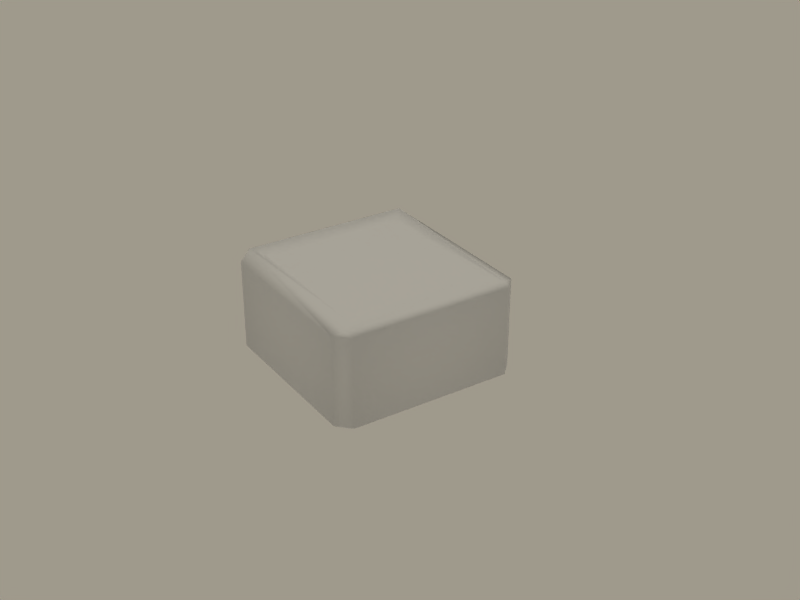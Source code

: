 # Source: puff.blend  (saved by Blender 2.41.0; exported with 4.5.12 LTS)
import bpy
from mathutils import Matrix  # noqa: F401  (used for matrix-valued properties, if any)

bpy.ops.wm.read_factory_settings(use_empty=True)
scene = bpy.context.scene
scene.name = 'Scene'

# ---- collections
col_collection_1 = bpy.data.collections.new('Collection 1'); scene.collection.children.link(col_collection_1)
col_collection_2 = bpy.data.collections.new('Collection 2'); scene.collection.children.link(col_collection_2)
col_collection_3 = bpy.data.collections.new('Collection 3'); scene.collection.children.link(col_collection_3)
col_collection_4 = bpy.data.collections.new('Collection 4'); scene.collection.children.link(col_collection_4)
col_collection_5 = bpy.data.collections.new('Collection 5'); scene.collection.children.link(col_collection_5)
col_collection_6 = bpy.data.collections.new('Collection 6'); scene.collection.children.link(col_collection_6)
col_collection_7 = bpy.data.collections.new('Collection 7'); scene.collection.children.link(col_collection_7)
col_collection_8 = bpy.data.collections.new('Collection 8'); scene.collection.children.link(col_collection_8)
col_collection_9 = bpy.data.collections.new('Collection 9'); scene.collection.children.link(col_collection_9)
col_collection_10 = bpy.data.collections.new('Collection 10'); scene.collection.children.link(col_collection_10)
col_collection_11 = bpy.data.collections.new('Collection 11'); scene.collection.children.link(col_collection_11)
col_collection_12 = bpy.data.collections.new('Collection 12'); scene.collection.children.link(col_collection_12)
col_collection_13 = bpy.data.collections.new('Collection 13'); scene.collection.children.link(col_collection_13)
col_collection_14 = bpy.data.collections.new('Collection 14'); scene.collection.children.link(col_collection_14)
col_collection_15 = bpy.data.collections.new('Collection 15'); scene.collection.children.link(col_collection_15)
col_collection_16 = bpy.data.collections.new('Collection 16'); scene.collection.children.link(col_collection_16)
col_collection_17 = bpy.data.collections.new('Collection 17'); scene.collection.children.link(col_collection_17)
col_collection_18 = bpy.data.collections.new('Collection 18'); scene.collection.children.link(col_collection_18)
col_collection_19 = bpy.data.collections.new('Collection 19'); scene.collection.children.link(col_collection_19)
col_collection_20 = bpy.data.collections.new('Collection 20'); scene.collection.children.link(col_collection_20)

# ---- materials (node trees are filled in below, after node groups)
mat_puff = bpy.data.materials.new('puff')
mat_puff.alpha_threshold = 0.0
mat_puff.preview_render_type = 'FLAT'
mat_puff.roughness = 0.5
mat_puff.specular_intensity = 0.0
mat_puff.line_color = (0.0, 0.0, 0.0, 1.0)

# ---- material node trees

# ---- world
world_world = bpy.data.worlds.new('World'); scene.world = world_world
world_world.color = (0.6248, 0.6019, 0.549)
world_world.use_sun_shadow = False
world_world.sun_shadow_jitter_overblur = 0.0
world_world.cycles.sampling_method = 'MANUAL'
world_world.cycles.sample_map_resolution = 256

# ---- cameras
cam_camera = bpy.data.cameras.new('Camera')
cam_camera.passepartout_alpha = 0.2
cam_camera.clip_end = 350.0
cam_camera.lens = 55.92
cam_camera.ortho_scale = 7.314
cam_camera.show_passepartout = False
cam_camera.show_safe_areas = True
cam_camera.dof.focus_distance = 0.0
cam_camera.dof.aperture_fstop = 128.0

# ---- lights
light_spot_001 = bpy.data.lights.new('Spot.001', 'SPOT')
light_spot_001.transmission_factor = 0.0
light_spot_001.cutoff_distance = 89.99
light_spot_001.use_shadow = False
light_spot_001.energy = 25.37
light_spot_001.shadow_buffer_clip_start = 27.0
light_spot_001.shadow_soft_size = 1.0
light_spot_001.shadow_maximum_resolution = 0.006
light_spot_001.use_absolute_resolution = True
light_spot_001.spot_size = 1.309
light_spot_001.cycles.use_multiple_importance_sampling = False
light_lamp_001 = bpy.data.lights.new('Lamp.001', 'SUN')
light_lamp_001.transmission_factor = 0.0
light_lamp_001.angle = 1.571
light_lamp_001.energy = 0.5
light_lamp_001.shadow_buffer_clip_start = 0.5
light_lamp_001.shadow_soft_size = 1.0
light_lamp_001.shadow_cascade_max_distance = 1000.0
light_lamp_001.cycles.use_multiple_importance_sampling = False
light_lamp = bpy.data.lights.new('Lamp', 'SUN')
light_lamp.transmission_factor = 0.0
light_lamp.angle = 1.571
light_lamp.energy = 0.6232
light_lamp.shadow_buffer_clip_start = 0.5
light_lamp.shadow_soft_size = 1.0
light_lamp.shadow_cascade_max_distance = 1000.0
light_lamp.cycles.use_multiple_importance_sampling = False
light_spot = bpy.data.lights.new('Spot', 'SPOT')
light_spot.transmission_factor = 0.0
light_spot.cutoff_distance = 89.99
light_spot.energy = 74.63
light_spot.shadow_buffer_clip_start = 27.0
light_spot.shadow_soft_size = 1.0
light_spot.shadow_maximum_resolution = 0.006
light_spot.use_absolute_resolution = True
light_spot.spot_size = 1.309
light_spot.cycles.use_multiple_importance_sampling = False

# ---- meshes
me_cube = bpy.data.meshes.new('Cube')
me_cube.from_pydata([(0.323, 0.3182, -0.2041), (0.323, -0.3182, -0.2041), (-0.323, -0.3182, -0.2041), (-0.323, 0.3182, -0.2041), (-0.3378, -0.3272, 0.2159), (0.3378, -0.3272, 0.1895), (0.3378, 0.3272, 0.1895), (-0.3378, 0.3272, 0.2159), (-0.3766, -0.3182, -0.1726), (-0.3766, -0.3182, 0.1802), (-0.3766, 0.3182, 0.1802), (-0.3766, 0.3182, -0.1726), (-0.323, 0.3718, -0.1726), (-0.323, 0.3718, 0.1802), (0.323, 0.3718, 0.1802), (0.323, 0.3718, -0.1726), (0.3766, 0.3182, -0.1726), (0.3766, 0.3182, 0.1802), (0.3766, -0.3182, 0.1802), (0.3766, -0.3182, -0.1726), (0.323, -0.3718, -0.1726), (0.323, -0.3718, 0.1802), (-0.323, -0.3718, 0.1802), (-0.323, -0.3718, -0.1726), (-0.2806, -0.2867, 0.1979), (0.2806, -0.2867, 0.1979), (0.2806, 0.2867, 0.1979), (-0.2806, 0.2867, 0.1979)], [], [(8, 9, 10, 11), (12, 13, 14, 15), (16, 17, 18, 19), (20, 21, 22, 23), (1, 0, 16, 19), (1, 20, 23, 2), (3, 2, 8, 11), (15, 0, 3, 12), (4, 22, 21, 5), (6, 5, 18, 17), (6, 14, 13, 7), (4, 7, 10, 9), (8, 23, 22, 9), (10, 13, 12, 11), (14, 17, 16, 15), (18, 21, 20, 19), (0, 15, 16), (1, 19, 20), (2, 23, 8), (3, 11, 12), (4, 9, 22), (5, 21, 18), (6, 17, 14), (7, 13, 10), (4, 5, 25, 24), (5, 6, 26, 25), (6, 7, 27, 26), (7, 4, 24, 27), (24, 25, 26, 27)])
me_cube.polygons.foreach_set('use_smooth', [True] * 29)
_uv = me_cube.uv_layers.new(name='UVMap')
_uv.uv.foreach_set('vector', [0.694, 0.9307, 0.9851, 0.9307, 0.9851, 0.4054, 0.694, 0.4054, 0.07177, 0.05192, 0.07178, 0.3431, 0.6049, 0.3431, 0.6049, 0.05192, 0.694, 0.4054, 0.9851, 0.4054, 0.9851, 0.9307, 0.694, 0.9307, 0.6049, 0.05192, 0.6049, 0.3431, 0.07177, 0.3431, 0.07178, 0.05192, 0.668, 0.9307, 0.668, 0.4054, 0.694, 0.4054, 0.694, 0.9307, 0.6049, 0.02591, 0.6049, 0.05192, 0.07178, 0.05192, 0.07178, 0.02591, 0.668, 0.4054, 0.668, 0.9307, 0.694, 0.9307, 0.694, 0.4054, 0.6049, 0.05192, 0.6049, 0.02591, 0.07177, 0.02591, 0.07177, 0.05192, 0.05655, 0.4043, 0.06878, 0.3674, 0.6019, 0.3674, 0.6142, 0.4043, 0.6142, 0.9444, 0.6142, 0.4043, 0.6462, 0.4117, 0.6462, 0.937, 0.6142, 0.9444, 0.6019, 0.9812, 0.06878, 0.9812, 0.05655, 0.9444, 0.05655, 0.4043, 0.05655, 0.9444, 0.02454, 0.937, 0.02454, 0.4117, 0.02753, 0.05192, 0.07178, 0.05192, 0.07177, 0.3431, 0.02753, 0.3431, 0.02753, 0.3431, 0.07178, 0.3431, 0.07177, 0.05192, 0.02753, 0.05192, 0.6049, 0.3431, 0.6492, 0.3431, 0.6492, 0.05192, 0.6049, 0.05192, 0.6492, 0.3431, 0.6049, 0.3431, 0.6049, 0.05192, 0.6492, 0.05192, 0.6049, 0.02591, 0.6049, 0.05192, 0.6492, 0.05192, 0.6049, 0.02591, 0.6492, 0.05192, 0.6049, 0.05192, 0.07178, 0.02591, 0.07178, 0.05192, 0.02753, 0.05192, 0.07177, 0.02591, 0.02753, 0.05192, 0.07177, 0.05192, 0.05655, 0.4043, 0.02454, 0.4117, 0.06878, 0.3674, 0.6142, 0.4043, 0.6019, 0.3674, 0.6462, 0.4117, 0.6142, 0.9444, 0.6462, 0.937, 0.6019, 0.9812, 0.05655, 0.9444, 0.06878, 0.9812, 0.02454, 0.937, 0.05655, 0.4043, 0.6142, 0.4043, 0.5669, 0.4377, 0.1038, 0.4377, 0.6142, 0.4043, 0.6142, 0.9444, 0.5669, 0.911, 0.5669, 0.4377, 0.6142, 0.9444, 0.05655, 0.9444, 0.1038, 0.911, 0.5669, 0.911, 0.05655, 0.9444, 0.05655, 0.4043, 0.1038, 0.4377, 0.1038, 0.911, 0.1038, 0.4377, 0.5669, 0.4377, 0.5669, 0.911, 0.1038, 0.911])
_ca = me_cube.color_attributes.new('Col', 'BYTE_COLOR', 'CORNER')
_ca.data.foreach_set('color', [1.0, 1.0, 1.0, 1.0, 1.0, 1.0, 1.0, 1.0, 1.0, 1.0, 1.0, 1.0, 1.0, 1.0, 1.0, 1.0, 1.0, 1.0, 1.0, 1.0, 1.0, 1.0, 1.0, 1.0, 1.0, 1.0, 1.0, 1.0, 1.0, 1.0, 1.0, 1.0, 1.0, 1.0, 1.0, 1.0, 1.0, 1.0, 1.0, 1.0, 1.0, 1.0, 1.0, 1.0, 1.0, 1.0, 1.0, 1.0, 1.0, 1.0, 1.0, 1.0, 1.0, 1.0, 1.0, 1.0, 1.0, 1.0, 1.0, 1.0, 1.0, 1.0, 1.0, 1.0, 1.0, 1.0, 1.0, 1.0, 1.0, 1.0, 1.0, 1.0, 1.0, 1.0, 1.0, 1.0, 1.0, 1.0, 1.0, 1.0, 1.0, 1.0, 1.0, 1.0, 1.0, 1.0, 1.0, 1.0, 1.0, 1.0, 1.0, 1.0, 1.0, 1.0, 1.0, 1.0, 1.0, 1.0, 1.0, 1.0, 1.0, 1.0, 1.0, 1.0, 1.0, 1.0, 1.0, 1.0, 1.0, 1.0, 1.0, 1.0, 1.0, 1.0, 1.0, 1.0, 1.0, 1.0, 1.0, 1.0, 1.0, 1.0, 1.0, 1.0, 1.0, 1.0, 1.0, 1.0, 1.0, 1.0, 1.0, 1.0, 1.0, 1.0, 1.0, 1.0, 1.0, 1.0, 1.0, 1.0, 1.0, 1.0, 1.0, 1.0, 1.0, 1.0, 1.0, 1.0, 1.0, 1.0, 1.0, 1.0, 1.0, 1.0, 1.0, 1.0, 1.0, 1.0, 1.0, 1.0, 1.0, 1.0, 1.0, 1.0, 1.0, 1.0, 1.0, 1.0, 1.0, 1.0, 1.0, 1.0, 1.0, 1.0, 1.0, 1.0, 1.0, 1.0, 1.0, 1.0, 1.0, 1.0, 1.0, 1.0, 1.0, 1.0, 1.0, 1.0, 1.0, 1.0, 1.0, 1.0, 1.0, 1.0, 1.0, 1.0, 1.0, 1.0, 1.0, 1.0, 1.0, 1.0, 1.0, 1.0, 1.0, 1.0, 1.0, 1.0, 1.0, 1.0, 1.0, 1.0, 1.0, 1.0, 1.0, 1.0, 1.0, 1.0, 1.0, 1.0, 1.0, 1.0, 1.0, 1.0, 1.0, 1.0, 1.0, 1.0, 1.0, 1.0, 1.0, 1.0, 1.0, 1.0, 1.0, 1.0, 1.0, 1.0, 1.0, 1.0, 1.0, 1.0, 1.0, 1.0, 1.0, 1.0, 1.0, 1.0, 1.0, 1.0, 1.0, 1.0, 1.0, 1.0, 1.0, 1.0, 1.0, 1.0, 1.0, 1.0, 1.0, 1.0, 1.0, 1.0, 1.0, 1.0, 1.0, 1.0, 1.0, 1.0, 1.0, 1.0, 1.0, 1.0, 1.0, 1.0, 1.0, 1.0, 1.0, 1.0, 1.0, 1.0, 1.0, 1.0, 1.0, 1.0, 1.0, 1.0, 1.0, 1.0, 1.0, 1.0, 1.0, 1.0, 1.0, 1.0, 1.0, 1.0, 1.0, 1.0, 1.0, 1.0, 1.0, 1.0, 1.0, 1.0, 1.0, 1.0, 1.0, 1.0, 1.0, 1.0, 1.0, 1.0, 1.0, 1.0, 1.0, 1.0, 1.0, 1.0, 1.0, 1.0, 1.0, 1.0, 1.0, 1.0, 1.0, 1.0, 1.0, 1.0, 1.0, 1.0, 1.0, 1.0, 1.0, 1.0, 1.0, 1.0, 1.0, 1.0, 1.0, 1.0, 1.0, 1.0, 1.0, 1.0, 1.0, 1.0, 1.0, 1.0, 1.0, 1.0, 1.0, 1.0, 1.0, 1.0, 1.0, 1.0, 1.0, 1.0, 1.0, 1.0, 1.0, 1.0, 1.0, 1.0, 1.0, 1.0, 1.0, 1.0, 1.0, 1.0, 1.0, 1.0, 1.0, 1.0, 1.0, 1.0, 1.0, 1.0, 1.0, 1.0, 1.0, 1.0, 1.0, 1.0, 1.0, 1.0, 1.0, 1.0, 1.0, 1.0, 1.0, 1.0, 1.0, 1.0, 1.0, 1.0, 1.0, 1.0, 1.0, 1.0, 1.0, 1.0, 1.0, 1.0, 1.0, 1.0, 1.0, 1.0, 1.0, 1.0, 1.0, 1.0, 1.0, 1.0, 1.0, 1.0, 1.0, 1.0, 1.0, 1.0, 1.0, 1.0, 1.0, 1.0, 1.0, 1.0, 1.0, 1.0, 1.0, 1.0])
me_cube.materials.append(mat_puff)
me_cube.use_remesh_preserve_volume = False
me_cube.use_remesh_preserve_attributes = False
me_cube.use_mirror_vertex_groups = False
me_cube.update()

# ---- objects
ob_puff = bpy.data.objects.new('puff', me_cube)
ob_lamp_003 = bpy.data.objects.new('Lamp.003', light_spot_001)
ob_lamp_002 = bpy.data.objects.new('Lamp.002', light_lamp_001)
ob_lamp_001 = bpy.data.objects.new('Lamp.001', light_lamp)
ob_empty = bpy.data.objects.new('Empty', None)
ob_camera = bpy.data.objects.new('Camera', cam_camera)
ob_lamp = bpy.data.objects.new('Lamp', light_spot)

# ---- transforms, parenting, visibility, modifiers, constraints
ob_puff.location = (0.0, 0.0, 0.0)
ob_puff.lock_rotations_4d = False
ob_puff.empty_display_type = 'ARROWS'
ob_puff.color = (0.0, 0.0, 0.0, 1.0)
ob_puff.lineart.crease_threshold = 0.0
ob_lamp_003.location = (-67.56, 36.66, 18.99)
ob_lamp_003.rotation_euler = (-0.8876, 0.2975, 1.652)
ob_lamp_003.lock_rotations_4d = False
ob_lamp_003.empty_display_type = 'ARROWS'
ob_lamp_003.color = (0.0, 0.0, 0.0, 0.0)
ob_lamp_003.lineart.crease_threshold = 0.0
ob_lamp_002.location = (15.77, 9.384, -79.08)
ob_lamp_002.rotation_euler = (-3.142, -8.742e-08, 3.142)
ob_lamp_002.lock_rotations_4d = False
ob_lamp_002.empty_display_type = 'ARROWS'
ob_lamp_002.color = (0.0, 0.0, 0.0, 1.0)
ob_lamp_002.lineart.crease_threshold = 0.0
ob_lamp_001.location = (15.77, 9.384, 65.37)
ob_lamp_001.lock_rotations_4d = False
ob_lamp_001.empty_display_type = 'ARROWS'
ob_lamp_001.color = (0.0, 0.0, 0.0, 1.0)
ob_lamp_001.lineart.crease_threshold = 0.0
ob_empty.location = (-1.273, 0.946, -0.8004)
ob_empty.lock_rotations_4d = False
ob_empty.empty_display_type = 'ARROWS'
ob_empty.empty_image_offset = (0.0, 0.0)
ob_empty.color = (0.0, 0.0, 0.0, 1.0)
ob_empty.lineart.crease_threshold = 0.0
ob_camera.location = (3.384, -2.11, 2.219)
ob_camera.lock_rotations_4d = False
ob_camera.empty_display_type = 'ARROWS'
ob_camera.color = (0.0, 0.0, 0.0, 0.0)
ob_camera.display_type = 'WIRE'
ob_camera.lineart.crease_threshold = 0.0
_c = ob_camera.constraints.new('TRACK_TO'); _c.name = 'AutoTrack'
_c.target = ob_empty
ob_lamp.location = (-10.82, -44.81, 18.99)
ob_lamp.rotation_euler = (-0.8876, 0.2975, 2.964)
ob_lamp.lock_rotations_4d = False
ob_lamp.empty_display_type = 'ARROWS'
ob_lamp.color = (0.0, 0.0, 0.0, 0.0)
ob_lamp.lineart.crease_threshold = 0.0

# ---- collection membership
col_collection_1.objects.link(ob_puff)
col_collection_1.objects.link(ob_lamp_003)
col_collection_1.objects.link(ob_lamp_002)
col_collection_1.objects.link(ob_lamp_001)
col_collection_1.objects.link(ob_empty)
col_collection_1.objects.link(ob_camera)
col_collection_1.objects.link(ob_lamp)
col_collection_2.objects.link(ob_lamp_003)
col_collection_2.objects.link(ob_lamp_002)
col_collection_2.objects.link(ob_lamp_001)
col_collection_2.objects.link(ob_camera)
col_collection_2.objects.link(ob_lamp)
col_collection_3.objects.link(ob_lamp_003)
col_collection_3.objects.link(ob_lamp_002)
col_collection_3.objects.link(ob_lamp_001)
col_collection_3.objects.link(ob_camera)
col_collection_3.objects.link(ob_lamp)
col_collection_4.objects.link(ob_lamp_003)
col_collection_4.objects.link(ob_lamp_002)
col_collection_4.objects.link(ob_lamp_001)
col_collection_4.objects.link(ob_camera)
col_collection_4.objects.link(ob_lamp)
col_collection_5.objects.link(ob_lamp_003)
col_collection_5.objects.link(ob_lamp_002)
col_collection_5.objects.link(ob_lamp_001)
col_collection_5.objects.link(ob_camera)
col_collection_5.objects.link(ob_lamp)
col_collection_6.objects.link(ob_lamp_003)
col_collection_6.objects.link(ob_lamp_002)
col_collection_6.objects.link(ob_lamp_001)
col_collection_6.objects.link(ob_camera)
col_collection_6.objects.link(ob_lamp)
col_collection_7.objects.link(ob_lamp_003)
col_collection_7.objects.link(ob_lamp_002)
col_collection_7.objects.link(ob_lamp_001)
col_collection_7.objects.link(ob_camera)
col_collection_7.objects.link(ob_lamp)
col_collection_8.objects.link(ob_lamp_003)
col_collection_8.objects.link(ob_lamp_002)
col_collection_8.objects.link(ob_lamp_001)
col_collection_8.objects.link(ob_camera)
col_collection_8.objects.link(ob_lamp)
col_collection_9.objects.link(ob_lamp_003)
col_collection_9.objects.link(ob_lamp_002)
col_collection_9.objects.link(ob_lamp_001)
col_collection_9.objects.link(ob_camera)
col_collection_9.objects.link(ob_lamp)
col_collection_10.objects.link(ob_lamp_003)
col_collection_10.objects.link(ob_lamp_002)
col_collection_10.objects.link(ob_lamp_001)
col_collection_10.objects.link(ob_camera)
col_collection_10.objects.link(ob_lamp)
col_collection_11.objects.link(ob_lamp_003)
col_collection_11.objects.link(ob_lamp_002)
col_collection_11.objects.link(ob_lamp_001)
col_collection_11.objects.link(ob_camera)
col_collection_11.objects.link(ob_lamp)
col_collection_12.objects.link(ob_lamp_003)
col_collection_12.objects.link(ob_lamp_002)
col_collection_12.objects.link(ob_lamp_001)
col_collection_12.objects.link(ob_camera)
col_collection_12.objects.link(ob_lamp)
col_collection_13.objects.link(ob_lamp_003)
col_collection_13.objects.link(ob_lamp_002)
col_collection_13.objects.link(ob_lamp_001)
col_collection_13.objects.link(ob_camera)
col_collection_13.objects.link(ob_lamp)
col_collection_14.objects.link(ob_lamp_003)
col_collection_14.objects.link(ob_lamp_002)
col_collection_14.objects.link(ob_lamp_001)
col_collection_14.objects.link(ob_camera)
col_collection_14.objects.link(ob_lamp)
col_collection_15.objects.link(ob_lamp_003)
col_collection_15.objects.link(ob_lamp_002)
col_collection_15.objects.link(ob_lamp_001)
col_collection_15.objects.link(ob_camera)
col_collection_15.objects.link(ob_lamp)
col_collection_16.objects.link(ob_lamp_003)
col_collection_16.objects.link(ob_lamp_002)
col_collection_16.objects.link(ob_lamp_001)
col_collection_16.objects.link(ob_camera)
col_collection_16.objects.link(ob_lamp)
col_collection_17.objects.link(ob_lamp_003)
col_collection_17.objects.link(ob_lamp_002)
col_collection_17.objects.link(ob_lamp_001)
col_collection_17.objects.link(ob_camera)
col_collection_17.objects.link(ob_lamp)
col_collection_18.objects.link(ob_lamp_003)
col_collection_18.objects.link(ob_lamp_002)
col_collection_18.objects.link(ob_lamp_001)
col_collection_18.objects.link(ob_camera)
col_collection_18.objects.link(ob_lamp)
col_collection_19.objects.link(ob_lamp_003)
col_collection_19.objects.link(ob_lamp_002)
col_collection_19.objects.link(ob_lamp_001)
col_collection_19.objects.link(ob_camera)
col_collection_19.objects.link(ob_lamp)
col_collection_20.objects.link(ob_lamp_003)
col_collection_20.objects.link(ob_lamp_002)
col_collection_20.objects.link(ob_lamp_001)
col_collection_20.objects.link(ob_camera)
col_collection_20.objects.link(ob_lamp)

# ---- scene / render settings (as saved in the file)
scene.camera = ob_camera
scene.frame_start = 1; scene.frame_end = 250; scene.frame_set(1)
scene.render.engine = 'BLENDER_EEVEE_NEXT'
scene.render.image_settings.color_mode = 'RGB'
scene.render.image_settings.compression = 90
scene.render.resolution_x = 800
scene.render.resolution_y = 600
scene.render.pixel_aspect_x = 100.0
scene.render.pixel_aspect_y = 100.0
scene.render.fps = 25
scene.render.dither_intensity = 0.0
scene.render.use_compositing = False
scene.render.use_sequencer = False
scene.render.bake_bias = 0.0
scene.render.use_stamp_time = False
scene.render.use_stamp_date = False
scene.render.use_stamp_frame = False
scene.render.use_stamp_camera = False
scene.render.use_stamp_scene = False
scene.render.use_stamp_filename = False
scene.render.use_stamp_render_time = False
scene.render.stamp_font_size = 0
scene.cycles.use_denoising = False
scene.cycles.samples = 10
scene.cycles.sampling_pattern = 'TABULATED_SOBOL'
scene.cycles.light_sampling_threshold = 0.0
scene.cycles.use_adaptive_sampling = False
scene.cycles.use_light_tree = False
scene.cycles.blur_glossy = 0.0
scene.cycles.volume_bounces = 1
scene.cycles.pixel_filter_type = 'GAUSSIAN'
scene.cycles.sample_clamp_indirect = 0.0
scene.view_settings.view_transform = 'Raw'
bpy.context.view_layer.update()
